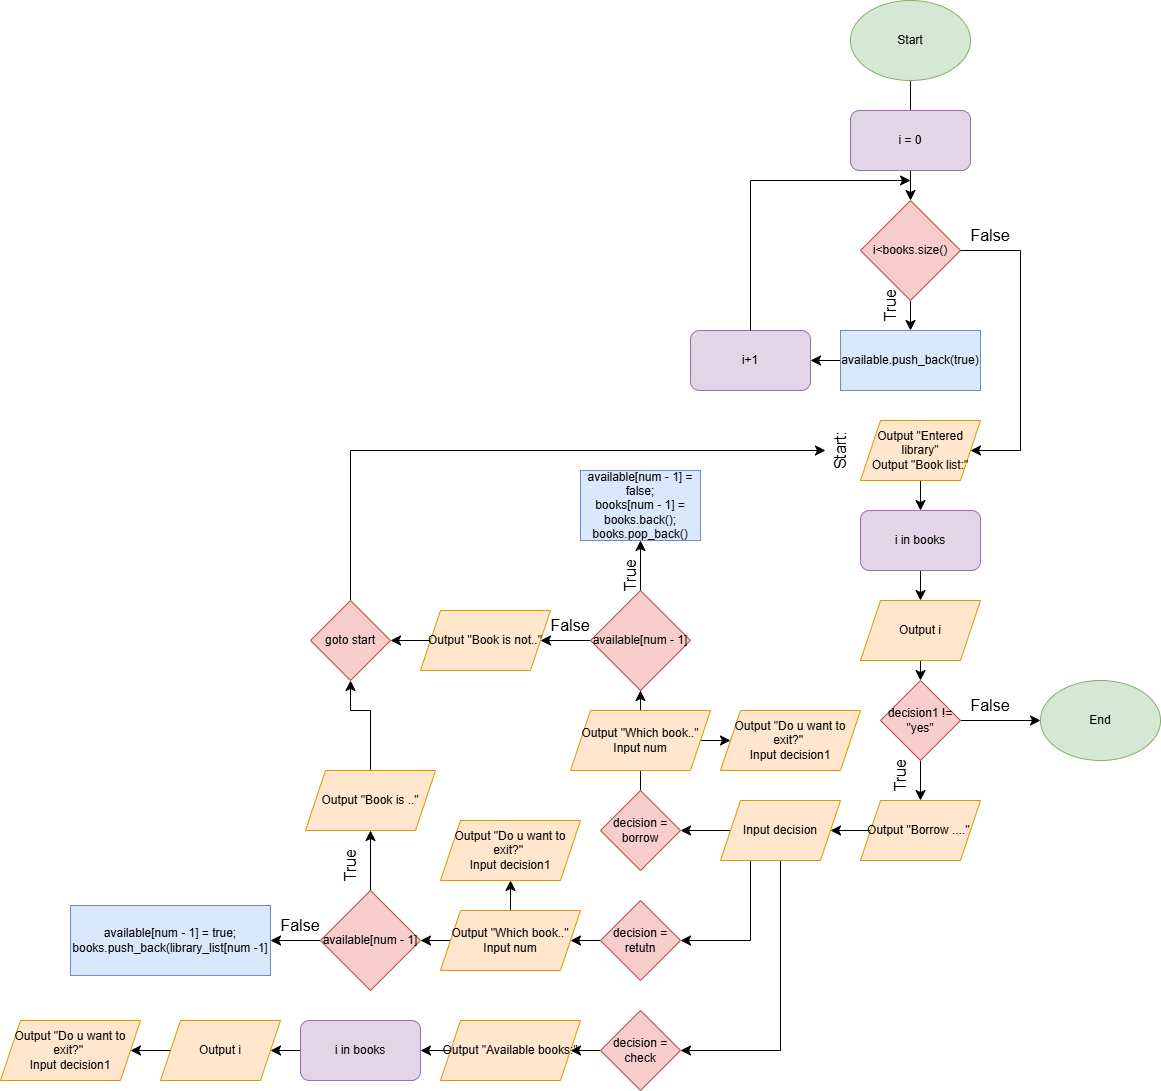

The diagram above was exported from draw.io. Its source (the exported page's mxGraphModel, read from the mxfile embedded in the PNG):
<mxGraphModel dx="1633" dy="2318" grid="1" gridSize="10" guides="1" tooltips="1" connect="1" arrows="1" fold="1" page="0" pageScale="1" pageWidth="827" pageHeight="1169" math="0" shadow="0">
  <root>
    <mxCell id="0" />
    <mxCell id="1" parent="0" />
    <mxCell id="ifDSt_55y3vS02817LvN-241" value="" style="edgeStyle=none;curved=1;rounded=0;orthogonalLoop=1;jettySize=auto;html=1;fontSize=12;startSize=8;endSize=8;" parent="1" source="ifDSt_55y3vS02817LvN-235" target="ifDSt_55y3vS02817LvN-237" edge="1">
      <mxGeometry relative="1" as="geometry" />
    </mxCell>
    <mxCell id="ifDSt_55y3vS02817LvN-235" value="Start" style="ellipse;whiteSpace=wrap;html=1;fillColor=#d5e8d4;strokeColor=#82b366;" parent="1" vertex="1">
      <mxGeometry x="710" y="-470" width="120" height="80" as="geometry" />
    </mxCell>
    <mxCell id="ifDSt_55y3vS02817LvN-236" value="i = 0" style="rounded=1;whiteSpace=wrap;html=1;fillColor=#e1d5e7;strokeColor=#9673a6;" parent="1" vertex="1">
      <mxGeometry x="710" y="-360" width="120" height="60" as="geometry" />
    </mxCell>
    <mxCell id="ifDSt_55y3vS02817LvN-246" style="edgeStyle=none;curved=1;rounded=0;orthogonalLoop=1;jettySize=auto;html=1;exitX=0.5;exitY=1;exitDx=0;exitDy=0;entryX=0.5;entryY=0;entryDx=0;entryDy=0;fontSize=12;startSize=8;endSize=8;" parent="1" source="ifDSt_55y3vS02817LvN-237" target="ifDSt_55y3vS02817LvN-238" edge="1">
      <mxGeometry relative="1" as="geometry" />
    </mxCell>
    <mxCell id="ifDSt_55y3vS02817LvN-237" value="i&amp;lt;books.size()" style="rhombus;whiteSpace=wrap;html=1;fillColor=#f8cecc;strokeColor=#b85450;" parent="1" vertex="1">
      <mxGeometry x="720" y="-270" width="100" height="100" as="geometry" />
    </mxCell>
    <mxCell id="ifDSt_55y3vS02817LvN-243" value="" style="edgeStyle=none;curved=1;rounded=0;orthogonalLoop=1;jettySize=auto;html=1;fontSize=12;startSize=8;endSize=8;" parent="1" source="ifDSt_55y3vS02817LvN-238" target="ifDSt_55y3vS02817LvN-239" edge="1">
      <mxGeometry relative="1" as="geometry" />
    </mxCell>
    <mxCell id="ifDSt_55y3vS02817LvN-238" value="available.push_back(true)" style="rounded=0;whiteSpace=wrap;html=1;fillColor=#dae8fc;strokeColor=#6c8ebf;" parent="1" vertex="1">
      <mxGeometry x="700" y="-140" width="140" height="60" as="geometry" />
    </mxCell>
    <mxCell id="ifDSt_55y3vS02817LvN-239" value="i+1" style="rounded=1;whiteSpace=wrap;html=1;fillColor=#e1d5e7;strokeColor=#9673a6;" parent="1" vertex="1">
      <mxGeometry x="550" y="-140" width="120" height="60" as="geometry" />
    </mxCell>
    <mxCell id="ifDSt_55y3vS02817LvN-253" style="edgeStyle=none;curved=1;rounded=0;orthogonalLoop=1;jettySize=auto;html=1;exitX=0.5;exitY=1;exitDx=0;exitDy=0;entryX=0.5;entryY=0;entryDx=0;entryDy=0;fontSize=12;startSize=8;endSize=8;" parent="1" source="ifDSt_55y3vS02817LvN-240" target="ifDSt_55y3vS02817LvN-252" edge="1">
      <mxGeometry relative="1" as="geometry" />
    </mxCell>
    <mxCell id="ifDSt_55y3vS02817LvN-240" value="Output &quot;Entered library&quot;&lt;div&gt;Output &quot;Book list:&quot;&lt;/div&gt;" style="shape=parallelogram;perimeter=parallelogramPerimeter;whiteSpace=wrap;html=1;fixedSize=1;fillColor=#ffe6cc;strokeColor=#d79b00;" parent="1" vertex="1">
      <mxGeometry x="720" y="-50" width="120" height="60" as="geometry" />
    </mxCell>
    <mxCell id="ifDSt_55y3vS02817LvN-244" value="False" style="text;html=1;align=center;verticalAlign=middle;whiteSpace=wrap;rounded=0;fontSize=16;" parent="1" vertex="1">
      <mxGeometry x="820" y="-250" width="60" height="30" as="geometry" />
    </mxCell>
    <mxCell id="ifDSt_55y3vS02817LvN-247" value="" style="endArrow=classic;html=1;rounded=0;fontSize=12;startSize=8;endSize=8;curved=0;entryX=1;entryY=0.5;entryDx=0;entryDy=0;exitX=1;exitY=0.5;exitDx=0;exitDy=0;" parent="1" source="ifDSt_55y3vS02817LvN-237" target="ifDSt_55y3vS02817LvN-240" edge="1">
      <mxGeometry width="50" height="50" relative="1" as="geometry">
        <mxPoint x="840" y="-230" as="sourcePoint" />
        <mxPoint x="870" y="-10" as="targetPoint" />
        <Array as="points">
          <mxPoint x="880" y="-220" />
          <mxPoint x="880" y="-20" />
        </Array>
      </mxGeometry>
    </mxCell>
    <mxCell id="ifDSt_55y3vS02817LvN-248" value="True" style="text;html=1;align=center;verticalAlign=middle;whiteSpace=wrap;rounded=0;fontSize=16;rotation=-90;" parent="1" vertex="1">
      <mxGeometry x="720" y="-180" width="60" height="30" as="geometry" />
    </mxCell>
    <mxCell id="ifDSt_55y3vS02817LvN-249" value="" style="endArrow=classic;html=1;rounded=0;fontSize=12;startSize=8;endSize=8;curved=0;exitX=0.5;exitY=0;exitDx=0;exitDy=0;" parent="1" edge="1">
      <mxGeometry width="50" height="50" relative="1" as="geometry">
        <mxPoint x="610" y="-140" as="sourcePoint" />
        <mxPoint x="770" y="-290" as="targetPoint" />
        <Array as="points">
          <mxPoint x="610" y="-290" />
          <mxPoint x="770" y="-290" />
        </Array>
      </mxGeometry>
    </mxCell>
    <mxCell id="ifDSt_55y3vS02817LvN-250" value="Start:" style="text;html=1;align=center;verticalAlign=middle;whiteSpace=wrap;rounded=0;fontSize=16;rotation=-90;" parent="1" vertex="1">
      <mxGeometry x="670" y="-35" width="60" height="30" as="geometry" />
    </mxCell>
    <mxCell id="ifDSt_55y3vS02817LvN-255" value="" style="edgeStyle=none;curved=1;rounded=0;orthogonalLoop=1;jettySize=auto;html=1;fontSize=12;startSize=8;endSize=8;" parent="1" source="ifDSt_55y3vS02817LvN-252" target="ifDSt_55y3vS02817LvN-254" edge="1">
      <mxGeometry relative="1" as="geometry" />
    </mxCell>
    <mxCell id="ifDSt_55y3vS02817LvN-252" value="i in books" style="rounded=1;whiteSpace=wrap;html=1;fillColor=#e1d5e7;strokeColor=#9673a6;" parent="1" vertex="1">
      <mxGeometry x="720" y="40" width="120" height="60" as="geometry" />
    </mxCell>
    <mxCell id="ifDSt_55y3vS02817LvN-257" value="" style="edgeStyle=none;curved=1;rounded=0;orthogonalLoop=1;jettySize=auto;html=1;fontSize=12;startSize=8;endSize=8;" parent="1" source="ifDSt_55y3vS02817LvN-254" target="ifDSt_55y3vS02817LvN-256" edge="1">
      <mxGeometry relative="1" as="geometry" />
    </mxCell>
    <mxCell id="ifDSt_55y3vS02817LvN-254" value="Output i" style="shape=parallelogram;perimeter=parallelogramPerimeter;whiteSpace=wrap;html=1;fixedSize=1;fillColor=#ffe6cc;strokeColor=#d79b00;" parent="1" vertex="1">
      <mxGeometry x="720" y="130" width="120" height="60" as="geometry" />
    </mxCell>
    <mxCell id="ifDSt_55y3vS02817LvN-259" value="" style="edgeStyle=none;curved=1;rounded=0;orthogonalLoop=1;jettySize=auto;html=1;fontSize=12;startSize=8;endSize=8;" parent="1" source="ifDSt_55y3vS02817LvN-256" target="ifDSt_55y3vS02817LvN-258" edge="1">
      <mxGeometry relative="1" as="geometry" />
    </mxCell>
    <mxCell id="VyFD12TTlG5j6j8VIA8b-55" style="edgeStyle=none;curved=1;rounded=0;orthogonalLoop=1;jettySize=auto;html=1;exitX=1;exitY=0.5;exitDx=0;exitDy=0;fontSize=12;startSize=8;endSize=8;" edge="1" parent="1" source="ifDSt_55y3vS02817LvN-256">
      <mxGeometry relative="1" as="geometry">
        <mxPoint x="900" y="250" as="targetPoint" />
      </mxGeometry>
    </mxCell>
    <mxCell id="ifDSt_55y3vS02817LvN-256" value="decision1 != &quot;yes&quot;" style="rhombus;whiteSpace=wrap;html=1;fillColor=#f8cecc;strokeColor=#b85450;" parent="1" vertex="1">
      <mxGeometry x="740" y="210" width="80" height="80" as="geometry" />
    </mxCell>
    <mxCell id="ifDSt_55y3vS02817LvN-262" style="edgeStyle=none;curved=1;rounded=0;orthogonalLoop=1;jettySize=auto;html=1;exitX=0;exitY=0.5;exitDx=0;exitDy=0;fontSize=12;startSize=8;endSize=8;" parent="1" source="ifDSt_55y3vS02817LvN-258" target="ifDSt_55y3vS02817LvN-261" edge="1">
      <mxGeometry relative="1" as="geometry" />
    </mxCell>
    <mxCell id="ifDSt_55y3vS02817LvN-258" value="Output &quot;Borrow ....&quot;&amp;nbsp;" style="shape=parallelogram;perimeter=parallelogramPerimeter;whiteSpace=wrap;html=1;fixedSize=1;fillColor=#ffe6cc;strokeColor=#d79b00;" parent="1" vertex="1">
      <mxGeometry x="720" y="330" width="120" height="60" as="geometry" />
    </mxCell>
    <mxCell id="ifDSt_55y3vS02817LvN-260" value="True" style="text;html=1;align=center;verticalAlign=middle;whiteSpace=wrap;rounded=0;fontSize=16;rotation=-90;" parent="1" vertex="1">
      <mxGeometry x="730" y="290" width="60" height="30" as="geometry" />
    </mxCell>
    <mxCell id="VyFD12TTlG5j6j8VIA8b-4" style="edgeStyle=none;curved=1;rounded=0;orthogonalLoop=1;jettySize=auto;html=1;exitX=0;exitY=0.5;exitDx=0;exitDy=0;entryX=1;entryY=0.5;entryDx=0;entryDy=0;fontSize=12;startSize=8;endSize=8;" edge="1" parent="1" source="ifDSt_55y3vS02817LvN-261" target="ifDSt_55y3vS02817LvN-263">
      <mxGeometry relative="1" as="geometry" />
    </mxCell>
    <mxCell id="VyFD12TTlG5j6j8VIA8b-30" style="edgeStyle=none;curved=0;rounded=0;orthogonalLoop=1;jettySize=auto;html=1;exitX=0.25;exitY=1;exitDx=0;exitDy=0;fontSize=12;startSize=8;endSize=8;entryX=1;entryY=0.5;entryDx=0;entryDy=0;" edge="1" parent="1" source="ifDSt_55y3vS02817LvN-261" target="ifDSt_55y3vS02817LvN-264">
      <mxGeometry relative="1" as="geometry">
        <mxPoint x="610.2857142857144" y="470" as="targetPoint" />
        <Array as="points">
          <mxPoint x="610" y="470" />
        </Array>
      </mxGeometry>
    </mxCell>
    <mxCell id="VyFD12TTlG5j6j8VIA8b-31" style="edgeStyle=none;curved=0;rounded=0;orthogonalLoop=1;jettySize=auto;html=1;exitX=0.5;exitY=1;exitDx=0;exitDy=0;entryX=1;entryY=0.5;entryDx=0;entryDy=0;fontSize=12;startSize=8;endSize=8;" edge="1" parent="1" source="ifDSt_55y3vS02817LvN-261" target="ifDSt_55y3vS02817LvN-265">
      <mxGeometry relative="1" as="geometry">
        <Array as="points">
          <mxPoint x="640" y="580" />
        </Array>
      </mxGeometry>
    </mxCell>
    <mxCell id="ifDSt_55y3vS02817LvN-261" value="Input decision" style="shape=parallelogram;perimeter=parallelogramPerimeter;whiteSpace=wrap;html=1;fixedSize=1;fillColor=#ffe6cc;strokeColor=#d79b00;" parent="1" vertex="1">
      <mxGeometry x="580" y="330" width="120" height="60" as="geometry" />
    </mxCell>
    <mxCell id="VyFD12TTlG5j6j8VIA8b-17" value="" style="edgeStyle=none;curved=1;rounded=0;orthogonalLoop=1;jettySize=auto;html=1;fontSize=12;startSize=8;endSize=8;" edge="1" parent="1" source="ifDSt_55y3vS02817LvN-263" target="VyFD12TTlG5j6j8VIA8b-5">
      <mxGeometry relative="1" as="geometry" />
    </mxCell>
    <mxCell id="ifDSt_55y3vS02817LvN-263" value="decision = borrow" style="rhombus;whiteSpace=wrap;html=1;fillColor=#f8cecc;strokeColor=#b85450;" parent="1" vertex="1">
      <mxGeometry x="460" y="320" width="80" height="80" as="geometry" />
    </mxCell>
    <mxCell id="VyFD12TTlG5j6j8VIA8b-19" style="edgeStyle=none;curved=1;rounded=0;orthogonalLoop=1;jettySize=auto;html=1;exitX=0;exitY=0.5;exitDx=0;exitDy=0;entryX=1;entryY=0.5;entryDx=0;entryDy=0;fontSize=12;startSize=8;endSize=8;" edge="1" parent="1" source="ifDSt_55y3vS02817LvN-264" target="VyFD12TTlG5j6j8VIA8b-18">
      <mxGeometry relative="1" as="geometry" />
    </mxCell>
    <mxCell id="ifDSt_55y3vS02817LvN-264" value="decision = retutn" style="rhombus;whiteSpace=wrap;html=1;fillColor=#f8cecc;strokeColor=#b85450;" parent="1" vertex="1">
      <mxGeometry x="460" y="430" width="80" height="80" as="geometry" />
    </mxCell>
    <mxCell id="VyFD12TTlG5j6j8VIA8b-33" value="" style="edgeStyle=none;curved=1;rounded=0;orthogonalLoop=1;jettySize=auto;html=1;fontSize=12;startSize=8;endSize=8;" edge="1" parent="1" source="ifDSt_55y3vS02817LvN-265" target="VyFD12TTlG5j6j8VIA8b-32">
      <mxGeometry relative="1" as="geometry" />
    </mxCell>
    <mxCell id="ifDSt_55y3vS02817LvN-265" value="decision = check" style="rhombus;whiteSpace=wrap;html=1;fillColor=#f8cecc;strokeColor=#b85450;" parent="1" vertex="1">
      <mxGeometry x="460" y="540" width="80" height="80" as="geometry" />
    </mxCell>
    <mxCell id="VyFD12TTlG5j6j8VIA8b-7" value="" style="edgeStyle=none;curved=1;rounded=0;orthogonalLoop=1;jettySize=auto;html=1;fontSize=12;startSize=8;endSize=8;" edge="1" parent="1" source="ifDSt_55y3vS02817LvN-266" target="VyFD12TTlG5j6j8VIA8b-6">
      <mxGeometry relative="1" as="geometry" />
    </mxCell>
    <mxCell id="VyFD12TTlG5j6j8VIA8b-54" value="" style="edgeStyle=none;curved=1;rounded=0;orthogonalLoop=1;jettySize=auto;html=1;fontSize=12;startSize=8;endSize=8;" edge="1" parent="1" source="ifDSt_55y3vS02817LvN-266" target="VyFD12TTlG5j6j8VIA8b-53">
      <mxGeometry relative="1" as="geometry" />
    </mxCell>
    <mxCell id="ifDSt_55y3vS02817LvN-266" value="Output &quot;Which book..&quot;&lt;div&gt;Input num&lt;/div&gt;" style="shape=parallelogram;perimeter=parallelogramPerimeter;whiteSpace=wrap;html=1;fixedSize=1;fillColor=#ffe6cc;strokeColor=#d79b00;" parent="1" vertex="1">
      <mxGeometry x="430" y="240" width="140" height="60" as="geometry" />
    </mxCell>
    <mxCell id="VyFD12TTlG5j6j8VIA8b-11" value="" style="edgeStyle=none;curved=1;rounded=0;orthogonalLoop=1;jettySize=auto;html=1;fontSize=12;startSize=8;endSize=8;" edge="1" parent="1" source="VyFD12TTlG5j6j8VIA8b-5" target="VyFD12TTlG5j6j8VIA8b-10">
      <mxGeometry relative="1" as="geometry" />
    </mxCell>
    <mxCell id="VyFD12TTlG5j6j8VIA8b-5" value="available[num - 1]" style="rhombus;whiteSpace=wrap;html=1;fillColor=#f8cecc;strokeColor=#b85450;" vertex="1" parent="1">
      <mxGeometry x="450" y="120" width="100" height="100" as="geometry" />
    </mxCell>
    <mxCell id="VyFD12TTlG5j6j8VIA8b-6" value="available[num - 1] = false;&lt;div&gt;books[num - 1] = books.back();&lt;/div&gt;&lt;div&gt;books.pop_back()&lt;/div&gt;" style="rounded=0;whiteSpace=wrap;html=1;fillColor=#dae8fc;strokeColor=#6c8ebf;" vertex="1" parent="1">
      <mxGeometry x="440" width="120" height="70" as="geometry" />
    </mxCell>
    <mxCell id="VyFD12TTlG5j6j8VIA8b-8" value="True" style="text;html=1;align=center;verticalAlign=middle;whiteSpace=wrap;rounded=0;fontSize=16;rotation=-90;" vertex="1" parent="1">
      <mxGeometry x="460" y="90" width="60" height="30" as="geometry" />
    </mxCell>
    <mxCell id="VyFD12TTlG5j6j8VIA8b-15" style="edgeStyle=none;curved=1;rounded=0;orthogonalLoop=1;jettySize=auto;html=1;exitX=0;exitY=0.5;exitDx=0;exitDy=0;fontSize=12;startSize=8;endSize=8;" edge="1" parent="1" source="VyFD12TTlG5j6j8VIA8b-10" target="VyFD12TTlG5j6j8VIA8b-14">
      <mxGeometry relative="1" as="geometry" />
    </mxCell>
    <mxCell id="VyFD12TTlG5j6j8VIA8b-10" value="Output &quot;Book is not..&quot;" style="shape=parallelogram;perimeter=parallelogramPerimeter;whiteSpace=wrap;html=1;fixedSize=1;fillColor=#ffe6cc;strokeColor=#d79b00;" vertex="1" parent="1">
      <mxGeometry x="280" y="140" width="130" height="60" as="geometry" />
    </mxCell>
    <mxCell id="VyFD12TTlG5j6j8VIA8b-12" value="False" style="text;html=1;align=center;verticalAlign=middle;whiteSpace=wrap;rounded=0;fontSize=16;" vertex="1" parent="1">
      <mxGeometry x="400" y="140" width="60" height="30" as="geometry" />
    </mxCell>
    <mxCell id="VyFD12TTlG5j6j8VIA8b-16" style="edgeStyle=none;curved=0;rounded=0;orthogonalLoop=1;jettySize=auto;html=1;exitX=0.5;exitY=0;exitDx=0;exitDy=0;fontSize=12;startSize=8;endSize=8;entryX=0.5;entryY=0;entryDx=0;entryDy=0;" edge="1" parent="1" source="VyFD12TTlG5j6j8VIA8b-14" target="ifDSt_55y3vS02817LvN-250">
      <mxGeometry relative="1" as="geometry">
        <mxPoint x="210.28571428571433" y="-20" as="targetPoint" />
        <Array as="points">
          <mxPoint x="210" y="-20" />
        </Array>
      </mxGeometry>
    </mxCell>
    <mxCell id="VyFD12TTlG5j6j8VIA8b-14" value="goto start" style="rhombus;whiteSpace=wrap;html=1;fillColor=#f8cecc;strokeColor=#b85450;" vertex="1" parent="1">
      <mxGeometry x="170" y="130" width="80" height="80" as="geometry" />
    </mxCell>
    <mxCell id="VyFD12TTlG5j6j8VIA8b-21" value="" style="edgeStyle=none;curved=1;rounded=0;orthogonalLoop=1;jettySize=auto;html=1;fontSize=12;startSize=8;endSize=8;" edge="1" parent="1" source="VyFD12TTlG5j6j8VIA8b-18" target="VyFD12TTlG5j6j8VIA8b-20">
      <mxGeometry relative="1" as="geometry" />
    </mxCell>
    <mxCell id="VyFD12TTlG5j6j8VIA8b-49" value="" style="edgeStyle=none;curved=1;rounded=0;orthogonalLoop=1;jettySize=auto;html=1;fontSize=12;startSize=8;endSize=8;" edge="1" parent="1" source="VyFD12TTlG5j6j8VIA8b-18" target="VyFD12TTlG5j6j8VIA8b-47">
      <mxGeometry relative="1" as="geometry" />
    </mxCell>
    <mxCell id="VyFD12TTlG5j6j8VIA8b-18" value="Output &quot;Which book..&quot;&lt;div&gt;Input num&lt;/div&gt;" style="shape=parallelogram;perimeter=parallelogramPerimeter;whiteSpace=wrap;html=1;fixedSize=1;fillColor=#ffe6cc;strokeColor=#d79b00;" vertex="1" parent="1">
      <mxGeometry x="300" y="440" width="140" height="60" as="geometry" />
    </mxCell>
    <mxCell id="VyFD12TTlG5j6j8VIA8b-23" value="" style="edgeStyle=none;curved=1;rounded=0;orthogonalLoop=1;jettySize=auto;html=1;fontSize=12;startSize=8;endSize=8;" edge="1" parent="1" source="VyFD12TTlG5j6j8VIA8b-20" target="VyFD12TTlG5j6j8VIA8b-22">
      <mxGeometry relative="1" as="geometry" />
    </mxCell>
    <mxCell id="VyFD12TTlG5j6j8VIA8b-27" value="" style="edgeStyle=none;curved=1;rounded=0;orthogonalLoop=1;jettySize=auto;html=1;fontSize=12;startSize=8;endSize=8;" edge="1" parent="1" source="VyFD12TTlG5j6j8VIA8b-20" target="VyFD12TTlG5j6j8VIA8b-26">
      <mxGeometry relative="1" as="geometry" />
    </mxCell>
    <mxCell id="VyFD12TTlG5j6j8VIA8b-20" value="available[num - 1]" style="rhombus;whiteSpace=wrap;html=1;fillColor=#f8cecc;strokeColor=#b85450;" vertex="1" parent="1">
      <mxGeometry x="180" y="420" width="100" height="100" as="geometry" />
    </mxCell>
    <mxCell id="VyFD12TTlG5j6j8VIA8b-25" style="edgeStyle=none;curved=0;rounded=0;orthogonalLoop=1;jettySize=auto;html=1;exitX=0.5;exitY=0;exitDx=0;exitDy=0;entryX=0.5;entryY=1;entryDx=0;entryDy=0;fontSize=12;startSize=8;endSize=8;" edge="1" parent="1" source="VyFD12TTlG5j6j8VIA8b-22" target="VyFD12TTlG5j6j8VIA8b-14">
      <mxGeometry relative="1" as="geometry">
        <Array as="points">
          <mxPoint x="230" y="240" />
          <mxPoint x="210" y="240" />
        </Array>
      </mxGeometry>
    </mxCell>
    <mxCell id="VyFD12TTlG5j6j8VIA8b-22" value="Output &quot;Book is ..&quot;" style="shape=parallelogram;perimeter=parallelogramPerimeter;whiteSpace=wrap;html=1;fixedSize=1;fillColor=#ffe6cc;strokeColor=#d79b00;" vertex="1" parent="1">
      <mxGeometry x="165" y="300" width="130" height="60" as="geometry" />
    </mxCell>
    <mxCell id="VyFD12TTlG5j6j8VIA8b-26" value="available[num - 1] = true;&lt;div&gt;books.push_back(library_list[num -1]&lt;/div&gt;" style="rounded=0;whiteSpace=wrap;html=1;fillColor=#dae8fc;strokeColor=#6c8ebf;" vertex="1" parent="1">
      <mxGeometry x="-70" y="435" width="200" height="70" as="geometry" />
    </mxCell>
    <mxCell id="VyFD12TTlG5j6j8VIA8b-28" value="False" style="text;html=1;align=center;verticalAlign=middle;whiteSpace=wrap;rounded=0;fontSize=16;" vertex="1" parent="1">
      <mxGeometry x="130" y="440" width="60" height="30" as="geometry" />
    </mxCell>
    <mxCell id="VyFD12TTlG5j6j8VIA8b-29" value="True" style="text;html=1;align=center;verticalAlign=middle;whiteSpace=wrap;rounded=0;fontSize=16;rotation=-90;" vertex="1" parent="1">
      <mxGeometry x="180" y="380" width="60" height="30" as="geometry" />
    </mxCell>
    <mxCell id="VyFD12TTlG5j6j8VIA8b-35" value="" style="edgeStyle=none;curved=1;rounded=0;orthogonalLoop=1;jettySize=auto;html=1;fontSize=12;startSize=8;endSize=8;" edge="1" parent="1" source="VyFD12TTlG5j6j8VIA8b-32" target="VyFD12TTlG5j6j8VIA8b-34">
      <mxGeometry relative="1" as="geometry" />
    </mxCell>
    <mxCell id="VyFD12TTlG5j6j8VIA8b-32" value="Output &quot;Available books:&quot;" style="shape=parallelogram;perimeter=parallelogramPerimeter;whiteSpace=wrap;html=1;fixedSize=1;fillColor=#ffe6cc;strokeColor=#d79b00;" vertex="1" parent="1">
      <mxGeometry x="300" y="550" width="140" height="60" as="geometry" />
    </mxCell>
    <mxCell id="VyFD12TTlG5j6j8VIA8b-37" value="" style="edgeStyle=none;curved=1;rounded=0;orthogonalLoop=1;jettySize=auto;html=1;fontSize=12;startSize=8;endSize=8;" edge="1" parent="1" source="VyFD12TTlG5j6j8VIA8b-34" target="VyFD12TTlG5j6j8VIA8b-36">
      <mxGeometry relative="1" as="geometry" />
    </mxCell>
    <mxCell id="VyFD12TTlG5j6j8VIA8b-34" value="i in books" style="rounded=1;whiteSpace=wrap;html=1;fillColor=#e1d5e7;strokeColor=#9673a6;" vertex="1" parent="1">
      <mxGeometry x="160" y="550" width="120" height="60" as="geometry" />
    </mxCell>
    <mxCell id="VyFD12TTlG5j6j8VIA8b-52" value="" style="edgeStyle=none;curved=1;rounded=0;orthogonalLoop=1;jettySize=auto;html=1;fontSize=12;startSize=8;endSize=8;" edge="1" parent="1" source="VyFD12TTlG5j6j8VIA8b-36" target="VyFD12TTlG5j6j8VIA8b-50">
      <mxGeometry relative="1" as="geometry" />
    </mxCell>
    <mxCell id="VyFD12TTlG5j6j8VIA8b-36" value="Output i" style="shape=parallelogram;perimeter=parallelogramPerimeter;whiteSpace=wrap;html=1;fixedSize=1;fillColor=#ffe6cc;strokeColor=#d79b00;" vertex="1" parent="1">
      <mxGeometry x="20" y="550" width="120" height="60" as="geometry" />
    </mxCell>
    <mxCell id="VyFD12TTlG5j6j8VIA8b-47" value="Output &quot;Do u want to exit?''&amp;nbsp;&lt;div&gt;Input decision1&lt;/div&gt;" style="shape=parallelogram;perimeter=parallelogramPerimeter;whiteSpace=wrap;html=1;fixedSize=1;fillColor=#ffe6cc;strokeColor=#d79b00;" vertex="1" parent="1">
      <mxGeometry x="300" y="350" width="140" height="60" as="geometry" />
    </mxCell>
    <mxCell id="VyFD12TTlG5j6j8VIA8b-50" value="Output &quot;Do u want to exit?''&amp;nbsp;&lt;div&gt;Input decision1&lt;/div&gt;" style="shape=parallelogram;perimeter=parallelogramPerimeter;whiteSpace=wrap;html=1;fixedSize=1;fillColor=#ffe6cc;strokeColor=#d79b00;" vertex="1" parent="1">
      <mxGeometry x="-140" y="550" width="140" height="60" as="geometry" />
    </mxCell>
    <mxCell id="VyFD12TTlG5j6j8VIA8b-53" value="Output &quot;Do u want to exit?''&amp;nbsp;&lt;div&gt;Input decision1&lt;/div&gt;" style="shape=parallelogram;perimeter=parallelogramPerimeter;whiteSpace=wrap;html=1;fixedSize=1;fillColor=#ffe6cc;strokeColor=#d79b00;" vertex="1" parent="1">
      <mxGeometry x="580" y="240" width="140" height="60" as="geometry" />
    </mxCell>
    <mxCell id="VyFD12TTlG5j6j8VIA8b-56" value="False" style="text;html=1;align=center;verticalAlign=middle;whiteSpace=wrap;rounded=0;fontSize=16;" vertex="1" parent="1">
      <mxGeometry x="820" y="220" width="60" height="30" as="geometry" />
    </mxCell>
    <mxCell id="VyFD12TTlG5j6j8VIA8b-57" value="End" style="ellipse;whiteSpace=wrap;html=1;fillColor=#d5e8d4;strokeColor=#82b366;" vertex="1" parent="1">
      <mxGeometry x="900" y="210" width="120" height="80" as="geometry" />
    </mxCell>
  </root>
</mxGraphModel>